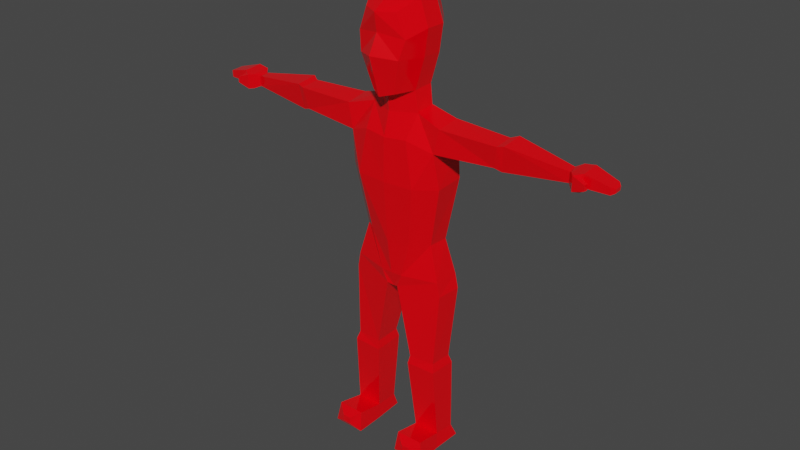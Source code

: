# Source: poly_characterbones.blend  (saved by Blender 3.3.6; exported with 4.5.12 LTS)
import bpy
from mathutils import Matrix  # noqa: F401  (used for matrix-valued properties, if any)

bpy.ops.wm.read_factory_settings(use_empty=True)
scene = bpy.context.scene
scene.name = 'Scene'

# ---- collections
col_collection = bpy.data.collections.new('Collection'); scene.collection.children.link(col_collection)

# ---- materials (node trees are filled in below, after node groups)
mat_material = bpy.data.materials.new('Material')
mat_material.alpha_threshold = 0.0
mat_material.use_transparent_shadow = False
mat_material.line_color = (0.0, 0.0, 0.0, 1.0)

# ---- material node trees
mat_material.use_nodes = True; mat_material.node_tree.nodes.clear()
_N = mat_material.node_tree.nodes; _L = mat_material.node_tree.links
n0 = _N.new('ShaderNodeOutputMaterial'); n0.name = 'Material Output'; n0.location = (300, 300)
n1 = _N.new('ShaderNodeBsdfPrincipled'); n1.name = 'Principled BSDF'; n1.location = (10, 300)
n1.distribution = 'GGX'
n1.subsurface_method = 'BURLEY'
n1.inputs[0].default_value = (1.0, 0.0, 0.004662, 1.0)
n1.inputs[2].default_value = 0.08636
n1.inputs[3].default_value = 1.45
n1.inputs[27].default_value = (0.0, 0.0, 0.0, 1.0)
n1.inputs[28].default_value = 1.0
_L.new(n1.outputs[0], n0.inputs[0])
n0.is_active_output = True

# ---- world
world_world = bpy.data.worlds.new('World'); scene.world = world_world
world_world.use_nodes = True; world_world.node_tree.nodes.clear()
_N = world_world.node_tree.nodes; _L = world_world.node_tree.links
n0 = _N.new('ShaderNodeOutputWorld'); n0.name = 'World Output'; n0.location = (300, 300)
n1 = _N.new('ShaderNodeBackground'); n1.name = 'Background'; n1.location = (10, 300)
n1.inputs[0].default_value = (0.05088, 0.05088, 0.05088, 1.0)
_L.new(n1.outputs[0], n0.inputs[0])
n0.is_active_output = True
world_world.color = (0.05088, 0.05088, 0.05088)
world_world.use_sun_shadow = False
world_world.sun_shadow_jitter_overblur = 0.0

# ---- meshes
me_cube = bpy.data.meshes.new('Cube')
me_cube.from_pydata([(0.5412, 0.632, 3.678), (0.3661, 0.6605, 1.763), (0.4589, -0.8137, 3.499), (0.3079, -0.7566, 1.475), (0.5997, 0.7482, 3.1), (0.4463, 0.7224, 2.392), (0.694, -0.7885, 2.883), (0.5694, -0.8978, 2.392), (0.705, 0.2724, 3.802), (0.705, -0.2873, 3.802), (0.6138, -0.3166, 1.531), (0.658, 0.2109, 1.585), (0.8539, 0.2724, 2.392), (0.8539, -0.2873, 2.392), (0.9539, 0.2724, 3.1), (0.9539, -0.2873, 3.1), (0.6872, -0.3012, 0.9746), (0.7315, 0.1858, 1.07), (-0.0007517, 0.5755, 0.9971), (-0.0007517, -0.5682, 0.9381), (0.6186, -0.6849, 0.3617), (0.6628, 0.6809, 0.4143), (-0.009116, 0.7592, 0.3738), (-0.009116, -0.7493, 0.3147), (1.435, -0.4264, 0.7727), (1.451, 0.2122, 0.8754), (1.279, -0.461, 0.114), (1.375, 0.431, 0.109), (0.5883, -0.4961, -2.563), (0.6325, 0.7518, -2.561), (-0.008157, 0.8817, -2.561), (-0.0007407, -0.6416, -2.567), (1.027, -0.1686, -2.542), (1.072, 0.3741, -2.539), (0.8391, -0.7303, -0.8605), (1.361, -0.3043, -0.869), (0.8833, 0.7147, -0.7648), (-0.01487, 0.9014, -0.8053), (1.405, 0.4549, -0.7733), (-0.0012, -0.7826, -0.8643), (4.866, -0.1887, 0.6145), (4.846, 0.06117, 0.643), (4.852, -0.1743, 0.3333), (4.841, 0.05829, 0.3618), (2.943, -0.3051, 0.1879), (3.047, -0.4039, 0.7722), (2.951, 0.1313, 0.2473), (3.054, 0.1367, 0.8317), (3.127, -0.2709, 0.1305), (3.135, 0.2411, 0.2004), (3.237, 0.2465, 0.8882), (3.229, -0.3693, 0.8182), (4.979, -0.2976, 0.667), (4.984, 0.2217, 0.7011), (4.979, -0.2966, 0.2754), (4.976, 0.2156, 0.3094), (5.286, -0.2952, 0.7197), (5.283, 0.2236, 0.7525), (5.279, -0.2947, 0.3869), (5.276, 0.2175, 0.4197), (5.923, -0.213, 0.5508), (5.921, 0.1487, 0.5695), (5.916, -0.2127, 0.367), (5.913, 0.1444, 0.3856), (5.079, -0.424, 0.6666), (5.078, -0.4229, 0.2749), (5.245, -0.3433, 0.6543), (5.239, -0.3483, 0.2768), (5.408, -0.4675, 0.5464), (5.407, -0.467, 0.3912), (5.425, -0.3553, 0.5416), (5.425, -0.3624, 0.3919), (6.004, -0.1288, 0.5091), (6.003, 0.06515, 0.5191), (6.0, -0.1286, 0.4105), (5.998, 0.06285, 0.4205), (0.3147, -0.4895, -3.535), (0.366, 0.8525, -3.532), (-0.003006, 0.8301, -3.533), (-0.003697, -0.4967, -3.539), (1.295, -0.248, -3.514), (1.312, 0.5006, -3.511), (0.162, -0.4621, -3.909), (0.2134, 0.739, -3.906), (-0.005798, 0.8054, -3.76), (-0.005798, -0.4014, -3.964), (1.375, -0.234, -3.912), (1.426, 0.473, -3.909), (0.6288, -0.3637, -8.58), (0.6624, 0.5281, -8.565), (1.464, -0.3469, -8.584), (1.498, 0.4775, -8.568), (0.5554, -0.3938, -5.934), (1.272, -0.3305, -5.938), (1.301, 0.2986, -5.935), (0.5842, 0.3929, -5.932), (0.5071, -0.4379, -6.166), (0.5406, 0.45, -6.163), (1.339, -0.4031, -6.169), (1.372, 0.3638, -6.166), (0.6695, -0.2687, -8.173), (0.6984, 0.4161, -8.211), (1.388, -0.2535, -8.177), (1.417, 0.3298, -8.214), (1.503, -1.11, -8.579), (0.6154, -1.121, -8.577), (0.669, -1.029, -8.026), (1.423, -1.019, -8.029), (1.176, -1.202, -8.431), (0.9439, -1.207, -8.43), (0.9334, -1.207, -8.231), (1.172, -1.202, -8.232), (-0.5412, 0.632, 3.678), (-0.3661, 0.6605, 1.763), (-0.4589, -0.8137, 3.499), (-0.3079, -0.7566, 1.475), (0.0, 0.703, 1.748), (0.0, -1.066, 3.484), (0.0, -0.9309, 1.401), (0.0, 0.6514, 3.858), (-0.5997, 0.7482, 3.1), (-0.4463, 0.7224, 2.392), (-0.694, -0.7885, 2.883), (-0.5694, -0.8978, 2.392), (0.0, 0.9558, 3.116), (0.0, 0.9253, 2.392), (0.0, -0.989, 2.988), (0.0, -1.26, 2.484), (-0.705, 0.2724, 3.802), (-0.705, -0.2873, 3.802), (-0.6138, -0.3166, 1.531), (-0.658, 0.2109, 1.585), (0.0, 0.4846, 1.448), (0.0, -0.5911, 1.318), (0.0, 0.2724, 3.974), (0.0, -0.2873, 3.974), (-0.8539, 0.2724, 2.392), (-0.8539, -0.2873, 2.392), (-0.9539, 0.2724, 3.1), (-0.9539, -0.2873, 3.1), (-0.6872, -0.3012, 0.9746), (-0.7315, 0.1858, 1.07), (0.0007517, 0.5755, 0.9971), (0.0007517, -0.5682, 0.9381), (-0.6186, -0.6849, 0.3617), (-0.6628, 0.6809, 0.4143), (0.009116, 0.7592, 0.3738), (0.009116, -0.7493, 0.3147), (-1.435, -0.4264, 0.7727), (-1.451, 0.2122, 0.8754), (-1.279, -0.461, 0.114), (-1.375, 0.431, 0.109), (-0.5883, -0.4961, -2.563), (-0.6325, 0.7518, -2.561), (0.008157, 0.8817, -2.561), (0.0007407, -0.6416, -2.567), (-1.027, -0.1686, -2.542), (-1.072, 0.3741, -2.539), (-0.8391, -0.7303, -0.8605), (-1.361, -0.3043, -0.869), (-0.8833, 0.7147, -0.7648), (0.01487, 0.9014, -0.8053), (-1.405, 0.4549, -0.7733), (0.0012, -0.7826, -0.8643), (-4.866, -0.1887, 0.6145), (-4.846, 0.06117, 0.643), (-4.852, -0.1743, 0.3333), (-4.841, 0.05829, 0.3618), (-2.943, -0.3051, 0.1879), (-3.047, -0.4039, 0.7722), (-2.951, 0.1313, 0.2473), (-3.054, 0.1367, 0.8317), (-3.127, -0.2709, 0.1305), (-3.135, 0.2411, 0.2004), (-3.237, 0.2465, 0.8882), (-3.229, -0.3693, 0.8182), (-4.979, -0.2976, 0.667), (-4.984, 0.2217, 0.7011), (-4.979, -0.2966, 0.2754), (-4.976, 0.2156, 0.3094), (-5.286, -0.2952, 0.7197), (-5.283, 0.2236, 0.7525), (-5.279, -0.2947, 0.3869), (-5.276, 0.2175, 0.4197), (-5.923, -0.213, 0.5508), (-5.921, 0.1487, 0.5695), (-5.916, -0.2127, 0.367), (-5.913, 0.1444, 0.3856), (-5.079, -0.424, 0.6666), (-5.078, -0.4229, 0.2749), (-5.245, -0.3433, 0.6543), (-5.239, -0.3483, 0.2768), (-5.408, -0.4675, 0.5464), (-5.407, -0.467, 0.3912), (-5.425, -0.3553, 0.5416), (-5.425, -0.3624, 0.3919), (-6.004, -0.1288, 0.5091), (-6.003, 0.06515, 0.5191), (-6.0, -0.1286, 0.4105), (-5.998, 0.06285, 0.4205), (-0.3147, -0.4895, -3.535), (-0.366, 0.8525, -3.532), (0.003006, 0.8301, -3.533), (0.003697, -0.4967, -3.539), (-1.295, -0.248, -3.514), (-1.312, 0.5006, -3.511), (-0.162, -0.4621, -3.909), (-0.2134, 0.739, -3.906), (0.005798, 0.8054, -3.76), (0.005798, -0.4014, -3.964), (-1.375, -0.234, -3.912), (-1.426, 0.473, -3.909), (-0.6288, -0.3637, -8.58), (-0.6624, 0.5281, -8.565), (-1.464, -0.3469, -8.584), (-1.498, 0.4775, -8.568), (-0.5554, -0.3938, -5.934), (-1.272, -0.3305, -5.938), (-1.301, 0.2986, -5.935), (-0.5842, 0.3929, -5.932), (-0.5071, -0.4379, -6.166), (-0.5406, 0.45, -6.163), (-1.339, -0.4031, -6.169), (-1.372, 0.3638, -6.166), (-0.6695, -0.2687, -8.173), (-0.6984, 0.4161, -8.211), (-1.388, -0.2535, -8.177), (-1.417, 0.3298, -8.214), (-1.503, -1.11, -8.579), (-0.6154, -1.121, -8.577), (-0.669, -1.029, -8.026), (-1.423, -1.019, -8.029), (-1.176, -1.202, -8.431), (-0.9439, -1.207, -8.43), (-0.9334, -1.207, -8.231), (-1.172, -1.202, -8.232)], [], [(133, 10, 3, 118), (15, 9, 2, 6), (124, 119, 0, 4), (6, 2, 117, 126), (9, 135, 117, 2), (3, 7, 127, 118), (7, 6, 126, 127), (116, 125, 5, 1), (125, 124, 4, 5), (10, 13, 7, 3), (13, 15, 6, 7), (5, 4, 14, 12), (12, 14, 15, 13), (1, 5, 12, 11), (11, 12, 13, 10), (0, 119, 134, 8), (8, 134, 135, 9), (4, 0, 8, 14), (14, 8, 9, 15), (116, 1, 11, 132), (10, 133, 19, 16), (18, 17, 21, 22), (132, 11, 17, 18), (133, 132, 18, 19), (11, 10, 16, 17), (37, 36, 29, 30), (35, 34, 28, 32), (16, 19, 23, 20), (19, 18, 22, 23), (51, 48, 42, 40), (17, 16, 24, 25), (16, 20, 26, 24), (21, 17, 25, 27), (33, 32, 80, 81), (32, 28, 76, 80), (38, 35, 32, 33), (34, 39, 31, 28), (36, 38, 33, 29), (39, 37, 30, 31), (23, 22, 37, 39), (21, 27, 38, 36), (20, 23, 39, 34), (27, 26, 35, 38), (26, 20, 34, 35), (22, 21, 36, 37), (43, 41, 53, 55), (48, 49, 43, 42), (49, 50, 41, 43), (50, 51, 40, 41), (25, 24, 45, 47), (27, 25, 47, 46), (26, 27, 46, 44), (24, 26, 44, 45), (47, 45, 51, 50), (46, 47, 50, 49), (44, 46, 49, 48), (45, 44, 48, 51), (55, 53, 57, 59), (41, 40, 52, 53), (40, 42, 54, 52), (42, 43, 55, 54), (56, 58, 62, 60), (53, 52, 56, 57), (54, 58, 67, 65), (54, 55, 59, 58), (63, 61, 73, 75), (58, 59, 63, 62), (59, 57, 61, 63), (57, 56, 60, 61), (66, 64, 68, 70), (58, 56, 66, 67), (52, 54, 65, 64), (56, 52, 64, 66), (68, 69, 71, 70), (64, 65, 69, 68), (65, 67, 71, 69), (67, 66, 70, 71), (73, 72, 74, 75), (61, 60, 72, 73), (60, 62, 74, 72), (62, 63, 75, 74), (76, 79, 85, 82), (77, 81, 87, 83), (30, 29, 77, 78), (29, 33, 81, 77), (28, 31, 79, 76), (31, 30, 78, 79), (84, 83, 82, 85), (100, 88, 105, 106), (79, 78, 84, 85), (80, 76, 82, 86), (81, 80, 86, 87), (78, 77, 83, 84), (88, 89, 91, 90), (103, 102, 90, 91), (100, 101, 89, 88), (101, 103, 91, 89), (83, 87, 94, 95), (82, 83, 95, 92), (87, 86, 93, 94), (86, 82, 92, 93), (95, 94, 99, 97), (92, 95, 97, 96), (94, 93, 98, 99), (93, 92, 96, 98), (97, 99, 103, 101), (96, 97, 101, 100), (99, 98, 102, 103), (98, 96, 100, 102), (107, 106, 110, 111), (90, 102, 107, 104), (102, 100, 106, 107), (88, 90, 104, 105), (111, 110, 109, 108), (106, 105, 109, 110), (104, 107, 111, 108), (105, 104, 108, 109), (133, 118, 115, 130), (139, 122, 114, 129), (124, 120, 112, 119), (122, 126, 117, 114), (129, 114, 117, 135), (115, 118, 127, 123), (123, 127, 126, 122), (116, 113, 121, 125), (125, 121, 120, 124), (130, 115, 123, 137), (137, 123, 122, 139), (121, 136, 138, 120), (136, 137, 139, 138), (113, 131, 136, 121), (131, 130, 137, 136), (112, 128, 134, 119), (128, 129, 135, 134), (120, 138, 128, 112), (138, 139, 129, 128), (116, 132, 131, 113), (130, 140, 143, 133), (142, 146, 145, 141), (132, 142, 141, 131), (133, 143, 142, 132), (131, 141, 140, 130), (161, 154, 153, 160), (159, 156, 152, 158), (140, 144, 147, 143), (143, 147, 146, 142), (175, 164, 166, 172), (141, 149, 148, 140), (140, 148, 150, 144), (145, 151, 149, 141), (157, 205, 204, 156), (156, 204, 200, 152), (162, 157, 156, 159), (158, 152, 155, 163), (160, 153, 157, 162), (163, 155, 154, 161), (147, 163, 161, 146), (145, 160, 162, 151), (144, 158, 163, 147), (151, 162, 159, 150), (150, 159, 158, 144), (146, 161, 160, 145), (167, 179, 177, 165), (172, 166, 167, 173), (173, 167, 165, 174), (174, 165, 164, 175), (149, 171, 169, 148), (151, 170, 171, 149), (150, 168, 170, 151), (148, 169, 168, 150), (171, 174, 175, 169), (170, 173, 174, 171), (168, 172, 173, 170), (169, 175, 172, 168), (179, 183, 181, 177), (165, 177, 176, 164), (164, 176, 178, 166), (166, 178, 179, 167), (180, 184, 186, 182), (177, 181, 180, 176), (178, 189, 191, 182), (178, 182, 183, 179), (187, 199, 197, 185), (182, 186, 187, 183), (183, 187, 185, 181), (181, 185, 184, 180), (190, 194, 192, 188), (182, 191, 190, 180), (176, 188, 189, 178), (180, 190, 188, 176), (192, 194, 195, 193), (188, 192, 193, 189), (189, 193, 195, 191), (191, 195, 194, 190), (197, 199, 198, 196), (185, 197, 196, 184), (184, 196, 198, 186), (186, 198, 199, 187), (200, 206, 209, 203), (201, 207, 211, 205), (154, 202, 201, 153), (153, 201, 205, 157), (152, 200, 203, 155), (155, 203, 202, 154), (208, 209, 206, 207), (224, 230, 229, 212), (203, 209, 208, 202), (204, 210, 206, 200), (205, 211, 210, 204), (202, 208, 207, 201), (212, 214, 215, 213), (227, 215, 214, 226), (224, 212, 213, 225), (225, 213, 215, 227), (207, 219, 218, 211), (206, 216, 219, 207), (211, 218, 217, 210), (210, 217, 216, 206), (219, 221, 223, 218), (216, 220, 221, 219), (218, 223, 222, 217), (217, 222, 220, 216), (221, 225, 227, 223), (220, 224, 225, 221), (223, 227, 226, 222), (222, 226, 224, 220), (231, 235, 234, 230), (214, 228, 231, 226), (226, 231, 230, 224), (212, 229, 228, 214), (235, 232, 233, 234), (230, 234, 233, 229), (228, 232, 235, 231), (229, 233, 232, 228)])
_uv = me_cube.uv_layers.new(name='UVMap')
_uv.uv.foreach_set('vector', [0.25, 0.6667, 0.375, 0.6667, 0.375, 0.75, 0.25, 0.75, 0.5407, 0.6667, 0.625, 0.6667, 0.625, 0.75, 0.5407, 0.75, 0.5407, 0.375, 0.625, 0.375, 0.625, 0.5, 0.5407, 0.5, 0.5407, 0.75, 0.625, 0.75, 0.625, 0.875, 0.5407, 0.875, 0.625, 0.6667, 0.75, 0.6667, 0.75, 0.75, 0.625, 0.75, 0.375, 0.75, 0.4574, 0.75, 0.4574, 0.875, 0.375, 0.875, 0.4574, 0.75, 0.5407, 0.75, 0.5407, 0.875, 0.4574, 0.875, 0.375, 0.375, 0.4574, 0.375, 0.4574, 0.5, 0.375, 0.5, 0.4574, 0.375, 0.5407, 0.375, 0.5407, 0.5, 0.4574, 0.5, 0.375, 0.6667, 0.4574, 0.6667, 0.4574, 0.75, 0.375, 0.75, 0.4574, 0.6667, 0.5407, 0.6667, 0.5407, 0.75, 0.4574, 0.75, 0.4574, 0.5, 0.5407, 0.5, 0.5407, 0.5833, 0.4574, 0.5833, 0.4574, 0.5833, 0.5407, 0.5833, 0.5407, 0.6667, 0.4574, 0.6667, 0.375, 0.5, 0.4574, 0.5, 0.4574, 0.5833, 0.375, 0.5833, 0.375, 0.5833, 0.4574, 0.5833, 0.4574, 0.6667, 0.375, 0.6667, 0.625, 0.5, 0.75, 0.5, 0.75, 0.5833, 0.625, 0.5833, 0.625, 0.5833, 0.75, 0.5833, 0.75, 0.6667, 0.625, 0.6667, 0.5407, 0.5, 0.625, 0.5, 0.625, 0.5833, 0.5407, 0.5833, 0.5407, 0.5833, 0.625, 0.5833, 0.625, 0.6667, 0.5407, 0.6667, 0.25, 0.5, 0.375, 0.5, 0.375, 0.5833, 0.25, 0.5833, 0.375, 0.6667, 0.25, 0.6667, 0.25, 0.6667, 0.375, 0.6667, 0.25, 0.5833, 0.375, 0.5833, 0.375, 0.5833, 0.25, 0.5833, 0.25, 0.5833, 0.375, 0.5833, 0.375, 0.5833, 0.25, 0.5833, 0.0, 0.0, 0.0, 0.0, 0.0, 0.0, 0.0, 0.0, 0.375, 0.5833, 0.375, 0.6667, 0.375, 0.6667, 0.375, 0.5833, 0.25, 0.5833, 0.375, 0.5833, 0.375, 0.5833, 0.25, 0.5833, 0.375, 0.6667, 0.375, 0.6667, 0.375, 0.6667, 0.375, 0.6667, 0.375, 0.6667, 0.25, 0.6667, 0.25, 0.6667, 0.375, 0.6667, 0.0, 0.0, 0.0, 0.0, 0.0, 0.0, 0.0, 0.0, 0.375, 0.6667, 0.375, 0.6667, 0.375, 0.6667, 0.375, 0.6667, 0.375, 0.5833, 0.375, 0.6667, 0.375, 0.6667, 0.375, 0.5833, 0.375, 0.6667, 0.375, 0.6667, 0.375, 0.6667, 0.375, 0.6667, 0.375, 0.5833, 0.375, 0.5833, 0.375, 0.5833, 0.375, 0.5833, 0.375, 0.5833, 0.375, 0.6667, 0.375, 0.6667, 0.375, 0.5833, 0.375, 0.6667, 0.375, 0.6667, 0.375, 0.6667, 0.375, 0.6667, 0.375, 0.5833, 0.375, 0.6667, 0.375, 0.6667, 0.375, 0.5833, 0.375, 0.6667, 0.25, 0.6667, 0.25, 0.6667, 0.375, 0.6667, 0.375, 0.5833, 0.375, 0.5833, 0.375, 0.5833, 0.375, 0.5833, 0.0, 0.0, 0.0, 0.0, 0.0, 0.0, 0.0, 0.0, 0.0, 0.0, 0.0, 0.0, 0.0, 0.0, 0.0, 0.0, 0.375, 0.5833, 0.375, 0.5833, 0.375, 0.5833, 0.375, 0.5833, 0.375, 0.6667, 0.25, 0.6667, 0.25, 0.6667, 0.375, 0.6667, 0.375, 0.5833, 0.375, 0.6667, 0.375, 0.6667, 0.375, 0.5833, 0.375, 0.6667, 0.375, 0.6667, 0.375, 0.6667, 0.375, 0.6667, 0.25, 0.5833, 0.375, 0.5833, 0.375, 0.5833, 0.25, 0.5833, 0.375, 0.5833, 0.375, 0.5833, 0.375, 0.5833, 0.375, 0.5833, 0.375, 0.6667, 0.375, 0.5833, 0.375, 0.5833, 0.375, 0.6667, 0.375, 0.5833, 0.375, 0.5833, 0.375, 0.5833, 0.375, 0.5833, 0.375, 0.5833, 0.375, 0.6667, 0.375, 0.6667, 0.375, 0.5833, 0.375, 0.5833, 0.375, 0.6667, 0.375, 0.6667, 0.375, 0.5833, 0.375, 0.5833, 0.375, 0.5833, 0.375, 0.5833, 0.375, 0.5833, 0.375, 0.6667, 0.375, 0.5833, 0.375, 0.5833, 0.375, 0.6667, 0.375, 0.6667, 0.375, 0.6667, 0.375, 0.6667, 0.375, 0.6667, 0.375, 0.5833, 0.375, 0.6667, 0.375, 0.6667, 0.375, 0.5833, 0.375, 0.5833, 0.375, 0.5833, 0.375, 0.5833, 0.375, 0.5833, 0.375, 0.6667, 0.375, 0.5833, 0.375, 0.5833, 0.375, 0.6667, 0.375, 0.6667, 0.375, 0.6667, 0.375, 0.6667, 0.375, 0.6667, 0.375, 0.5833, 0.375, 0.5833, 0.375, 0.5833, 0.375, 0.5833, 0.375, 0.5833, 0.375, 0.6667, 0.375, 0.6667, 0.375, 0.5833, 0.375, 0.6667, 0.375, 0.6667, 0.375, 0.6667, 0.375, 0.6667, 0.375, 0.6667, 0.375, 0.5833, 0.375, 0.5833, 0.375, 0.6667, 0.375, 0.6667, 0.375, 0.6667, 0.375, 0.6667, 0.375, 0.6667, 0.375, 0.5833, 0.375, 0.6667, 0.375, 0.6667, 0.375, 0.5833, 0.375, 0.6667, 0.375, 0.6667, 0.375, 0.6667, 0.375, 0.6667, 0.375, 0.6667, 0.375, 0.5833, 0.375, 0.5833, 0.375, 0.6667, 0.375, 0.5833, 0.375, 0.5833, 0.375, 0.5833, 0.375, 0.5833, 0.375, 0.6667, 0.375, 0.5833, 0.375, 0.5833, 0.375, 0.6667, 0.375, 0.5833, 0.375, 0.5833, 0.375, 0.5833, 0.375, 0.5833, 0.375, 0.5833, 0.375, 0.6667, 0.375, 0.6667, 0.375, 0.5833, 0.375, 0.6667, 0.375, 0.6667, 0.375, 0.6667, 0.375, 0.6667, 0.375, 0.6667, 0.375, 0.6667, 0.375, 0.6667, 0.375, 0.6667, 0.375, 0.6667, 0.375, 0.6667, 0.375, 0.6667, 0.375, 0.6667, 0.375, 0.6667, 0.375, 0.6667, 0.375, 0.6667, 0.375, 0.6667, 0.375, 0.6667, 0.375, 0.6667, 0.375, 0.6667, 0.375, 0.6667, 0.375, 0.6667, 0.375, 0.6667, 0.375, 0.6667, 0.375, 0.6667, 0.375, 0.6667, 0.375, 0.6667, 0.375, 0.6667, 0.375, 0.6667, 0.375, 0.6667, 0.375, 0.6667, 0.375, 0.6667, 0.375, 0.6667, 0.375, 0.5833, 0.375, 0.6667, 0.375, 0.6667, 0.375, 0.5833, 0.375, 0.5833, 0.375, 0.6667, 0.375, 0.6667, 0.375, 0.5833, 0.375, 0.6667, 0.375, 0.6667, 0.375, 0.6667, 0.375, 0.6667, 0.375, 0.6667, 0.375, 0.5833, 0.375, 0.5833, 0.375, 0.6667, 0.375, 0.6667, 0.25, 0.6667, 0.25, 0.6667, 0.375, 0.6667, 0.375, 0.5833, 0.375, 0.5833, 0.375, 0.5833, 0.375, 0.5833, 0.25, 0.5833, 0.375, 0.5833, 0.375, 0.5833, 0.25, 0.5833, 0.375, 0.5833, 0.375, 0.5833, 0.375, 0.5833, 0.375, 0.5833, 0.375, 0.6667, 0.25, 0.6667, 0.25, 0.6667, 0.375, 0.6667, 0.0, 0.0, 0.0, 0.0, 0.0, 0.0, 0.0, 0.0, 0.25, 0.5833, 0.375, 0.5833, 0.375, 0.6667, 0.25, 0.6667, 0.375, 0.6667, 0.375, 0.6667, 0.375, 0.6667, 0.375, 0.6667, 0.0, 0.0, 0.0, 0.0, 0.0, 0.0, 0.0, 0.0, 0.375, 0.6667, 0.375, 0.6667, 0.375, 0.6667, 0.375, 0.6667, 0.375, 0.5833, 0.375, 0.6667, 0.375, 0.6667, 0.375, 0.5833, 0.25, 0.5833, 0.375, 0.5833, 0.375, 0.5833, 0.25, 0.5833, 0.375, 0.6667, 0.375, 0.5833, 0.375, 0.5833, 0.375, 0.6667, 0.375, 0.5833, 0.375, 0.6667, 0.375, 0.6667, 0.375, 0.5833, 0.375, 0.6667, 0.375, 0.5833, 0.375, 0.5833, 0.375, 0.6667, 0.375, 0.5833, 0.375, 0.5833, 0.375, 0.5833, 0.375, 0.5833, 0.375, 0.5833, 0.375, 0.5833, 0.375, 0.5833, 0.375, 0.5833, 0.375, 0.6667, 0.375, 0.5833, 0.375, 0.5833, 0.375, 0.6667, 0.375, 0.5833, 0.375, 0.6667, 0.375, 0.6667, 0.375, 0.5833, 0.375, 0.6667, 0.375, 0.6667, 0.375, 0.6667, 0.375, 0.6667, 0.375, 0.5833, 0.375, 0.5833, 0.375, 0.5833, 0.375, 0.5833, 0.375, 0.6667, 0.375, 0.5833, 0.375, 0.5833, 0.375, 0.6667, 0.375, 0.5833, 0.375, 0.6667, 0.375, 0.6667, 0.375, 0.5833, 0.375, 0.6667, 0.375, 0.6667, 0.375, 0.6667, 0.375, 0.6667, 0.375, 0.5833, 0.375, 0.5833, 0.375, 0.5833, 0.375, 0.5833, 0.375, 0.6667, 0.375, 0.5833, 0.375, 0.5833, 0.375, 0.6667, 0.375, 0.5833, 0.375, 0.6667, 0.375, 0.6667, 0.375, 0.5833, 0.375, 0.6667, 0.375, 0.6667, 0.375, 0.6667, 0.375, 0.6667, 0.375, 0.6667, 0.375, 0.6667, 0.375, 0.6667, 0.375, 0.6667, 0.375, 0.6667, 0.375, 0.6667, 0.375, 0.6667, 0.375, 0.6667, 0.375, 0.6667, 0.375, 0.6667, 0.375, 0.6667, 0.375, 0.6667, 0.375, 0.6667, 0.375, 0.6667, 0.375, 0.6667, 0.375, 0.6667, 0.375, 0.6667, 0.375, 0.6667, 0.375, 0.6667, 0.375, 0.6667, 0.375, 0.6667, 0.375, 0.6667, 0.375, 0.6667, 0.375, 0.6667, 0.375, 0.6667, 0.375, 0.6667, 0.375, 0.6667, 0.375, 0.6667, 0.375, 0.6667, 0.375, 0.6667, 0.375, 0.6667, 0.375, 0.6667, 0.25, 0.6667, 0.25, 0.75, 0.375, 0.75, 0.375, 0.6667, 0.5407, 0.6667, 0.5407, 0.75, 0.625, 0.75, 0.625, 0.6667, 0.5407, 0.375, 0.5407, 0.5, 0.625, 0.5, 0.625, 0.375, 0.5407, 0.75, 0.5407, 0.875, 0.625, 0.875, 0.625, 0.75, 0.625, 0.6667, 0.625, 0.75, 0.75, 0.75, 0.75, 0.6667, 0.375, 0.75, 0.375, 0.875, 0.4574, 0.875, 0.4574, 0.75, 0.4574, 0.75, 0.4574, 0.875, 0.5407, 0.875, 0.5407, 0.75, 0.375, 0.375, 0.375, 0.5, 0.4574, 0.5, 0.4574, 0.375, 0.4574, 0.375, 0.4574, 0.5, 0.5407, 0.5, 0.5407, 0.375, 0.375, 0.6667, 0.375, 0.75, 0.4574, 0.75, 0.4574, 0.6667, 0.4574, 0.6667, 0.4574, 0.75, 0.5407, 0.75, 0.5407, 0.6667, 0.4574, 0.5, 0.4574, 0.5833, 0.5407, 0.5833, 0.5407, 0.5, 0.4574, 0.5833, 0.4574, 0.6667, 0.5407, 0.6667, 0.5407, 0.5833, 0.375, 0.5, 0.375, 0.5833, 0.4574, 0.5833, 0.4574, 0.5, 0.375, 0.5833, 0.375, 0.6667, 0.4574, 0.6667, 0.4574, 0.5833, 0.625, 0.5, 0.625, 0.5833, 0.75, 0.5833, 0.75, 0.5, 0.625, 0.5833, 0.625, 0.6667, 0.75, 0.6667, 0.75, 0.5833, 0.5407, 0.5, 0.5407, 0.5833, 0.625, 0.5833, 0.625, 0.5, 0.5407, 0.5833, 0.5407, 0.6667, 0.625, 0.6667, 0.625, 0.5833, 0.25, 0.5, 0.25, 0.5833, 0.375, 0.5833, 0.375, 0.5, 0.375, 0.6667, 0.375, 0.6667, 0.25, 0.6667, 0.25, 0.6667, 0.25, 0.5833, 0.25, 0.5833, 0.375, 0.5833, 0.375, 0.5833, 0.25, 0.5833, 0.25, 0.5833, 0.375, 0.5833, 0.375, 0.5833, 0.0, 0.0, 0.0, 0.0, 0.0, 0.0, 0.0, 0.0, 0.375, 0.5833, 0.375, 0.5833, 0.375, 0.6667, 0.375, 0.6667, 0.25, 0.5833, 0.25, 0.5833, 0.375, 0.5833, 0.375, 0.5833, 0.375, 0.6667, 0.375, 0.6667, 0.375, 0.6667, 0.375, 0.6667, 0.375, 0.6667, 0.375, 0.6667, 0.25, 0.6667, 0.25, 0.6667, 0.0, 0.0, 0.0, 0.0, 0.0, 0.0, 0.0, 0.0, 0.375, 0.6667, 0.375, 0.6667, 0.375, 0.6667, 0.375, 0.6667, 0.375, 0.5833, 0.375, 0.5833, 0.375, 0.6667, 0.375, 0.6667, 0.375, 0.6667, 0.375, 0.6667, 0.375, 0.6667, 0.375, 0.6667, 0.375, 0.5833, 0.375, 0.5833, 0.375, 0.5833, 0.375, 0.5833, 0.375, 0.5833, 0.375, 0.5833, 0.375, 0.6667, 0.375, 0.6667, 0.375, 0.6667, 0.375, 0.6667, 0.375, 0.6667, 0.375, 0.6667, 0.375, 0.5833, 0.375, 0.5833, 0.375, 0.6667, 0.375, 0.6667, 0.375, 0.6667, 0.375, 0.6667, 0.25, 0.6667, 0.25, 0.6667, 0.375, 0.5833, 0.375, 0.5833, 0.375, 0.5833, 0.375, 0.5833, 0.0, 0.0, 0.0, 0.0, 0.0, 0.0, 0.0, 0.0, 0.0, 0.0, 0.0, 0.0, 0.0, 0.0, 0.0, 0.0, 0.375, 0.5833, 0.375, 0.5833, 0.375, 0.5833, 0.375, 0.5833, 0.375, 0.6667, 0.375, 0.6667, 0.25, 0.6667, 0.25, 0.6667, 0.375, 0.5833, 0.375, 0.5833, 0.375, 0.6667, 0.375, 0.6667, 0.375, 0.6667, 0.375, 0.6667, 0.375, 0.6667, 0.375, 0.6667, 0.25, 0.5833, 0.25, 0.5833, 0.375, 0.5833, 0.375, 0.5833, 0.375, 0.5833, 0.375, 0.5833, 0.375, 0.5833, 0.375, 0.5833, 0.375, 0.6667, 0.375, 0.6667, 0.375, 0.5833, 0.375, 0.5833, 0.375, 0.5833, 0.375, 0.5833, 0.375, 0.5833, 0.375, 0.5833, 0.375, 0.5833, 0.375, 0.5833, 0.375, 0.6667, 0.375, 0.6667, 0.375, 0.5833, 0.375, 0.5833, 0.375, 0.6667, 0.375, 0.6667, 0.375, 0.5833, 0.375, 0.5833, 0.375, 0.5833, 0.375, 0.5833, 0.375, 0.6667, 0.375, 0.6667, 0.375, 0.5833, 0.375, 0.5833, 0.375, 0.6667, 0.375, 0.6667, 0.375, 0.6667, 0.375, 0.6667, 0.375, 0.5833, 0.375, 0.5833, 0.375, 0.6667, 0.375, 0.6667, 0.375, 0.5833, 0.375, 0.5833, 0.375, 0.5833, 0.375, 0.5833, 0.375, 0.6667, 0.375, 0.6667, 0.375, 0.5833, 0.375, 0.5833, 0.375, 0.6667, 0.375, 0.6667, 0.375, 0.6667, 0.375, 0.6667, 0.375, 0.5833, 0.375, 0.5833, 0.375, 0.5833, 0.375, 0.5833, 0.375, 0.5833, 0.375, 0.5833, 0.375, 0.6667, 0.375, 0.6667, 0.375, 0.6667, 0.375, 0.6667, 0.375, 0.6667, 0.375, 0.6667, 0.375, 0.6667, 0.375, 0.6667, 0.375, 0.5833, 0.375, 0.5833, 0.375, 0.6667, 0.375, 0.6667, 0.375, 0.6667, 0.375, 0.6667, 0.375, 0.5833, 0.375, 0.5833, 0.375, 0.6667, 0.375, 0.6667, 0.375, 0.6667, 0.375, 0.6667, 0.375, 0.6667, 0.375, 0.6667, 0.375, 0.6667, 0.375, 0.6667, 0.375, 0.5833, 0.375, 0.5833, 0.375, 0.5833, 0.375, 0.5833, 0.375, 0.5833, 0.375, 0.5833, 0.375, 0.6667, 0.375, 0.6667, 0.375, 0.5833, 0.375, 0.5833, 0.375, 0.5833, 0.375, 0.5833, 0.375, 0.5833, 0.375, 0.5833, 0.375, 0.5833, 0.375, 0.5833, 0.375, 0.6667, 0.375, 0.6667, 0.375, 0.6667, 0.375, 0.6667, 0.375, 0.6667, 0.375, 0.6667, 0.375, 0.6667, 0.375, 0.6667, 0.375, 0.6667, 0.375, 0.6667, 0.375, 0.6667, 0.375, 0.6667, 0.375, 0.6667, 0.375, 0.6667, 0.375, 0.6667, 0.375, 0.6667, 0.375, 0.6667, 0.375, 0.6667, 0.375, 0.6667, 0.375, 0.6667, 0.375, 0.6667, 0.375, 0.6667, 0.375, 0.6667, 0.375, 0.6667, 0.375, 0.6667, 0.375, 0.6667, 0.375, 0.6667, 0.375, 0.6667, 0.375, 0.6667, 0.375, 0.6667, 0.375, 0.6667, 0.375, 0.6667, 0.375, 0.6667, 0.375, 0.6667, 0.375, 0.5833, 0.375, 0.5833, 0.375, 0.6667, 0.375, 0.6667, 0.375, 0.5833, 0.375, 0.5833, 0.375, 0.6667, 0.375, 0.6667, 0.375, 0.6667, 0.375, 0.6667, 0.375, 0.6667, 0.375, 0.6667, 0.375, 0.6667, 0.375, 0.6667, 0.375, 0.5833, 0.375, 0.5833, 0.375, 0.6667, 0.375, 0.6667, 0.25, 0.6667, 0.25, 0.6667, 0.375, 0.5833, 0.375, 0.5833, 0.375, 0.5833, 0.375, 0.5833, 0.25, 0.5833, 0.25, 0.5833, 0.375, 0.5833, 0.375, 0.5833, 0.375, 0.5833, 0.375, 0.5833, 0.375, 0.5833, 0.375, 0.5833, 0.375, 0.6667, 0.375, 0.6667, 0.25, 0.6667, 0.25, 0.6667, 0.0, 0.0, 0.0, 0.0, 0.0, 0.0, 0.0, 0.0, 0.25, 0.5833, 0.25, 0.6667, 0.375, 0.6667, 0.375, 0.5833, 0.375, 0.6667, 0.375, 0.6667, 0.375, 0.6667, 0.375, 0.6667, 0.0, 0.0, 0.0, 0.0, 0.0, 0.0, 0.0, 0.0, 0.375, 0.6667, 0.375, 0.6667, 0.375, 0.6667, 0.375, 0.6667, 0.375, 0.5833, 0.375, 0.5833, 0.375, 0.6667, 0.375, 0.6667, 0.25, 0.5833, 0.25, 0.5833, 0.375, 0.5833, 0.375, 0.5833, 0.375, 0.6667, 0.375, 0.6667, 0.375, 0.5833, 0.375, 0.5833, 0.375, 0.5833, 0.375, 0.5833, 0.375, 0.6667, 0.375, 0.6667, 0.375, 0.6667, 0.375, 0.6667, 0.375, 0.5833, 0.375, 0.5833, 0.375, 0.5833, 0.375, 0.5833, 0.375, 0.5833, 0.375, 0.5833, 0.375, 0.5833, 0.375, 0.5833, 0.375, 0.5833, 0.375, 0.5833, 0.375, 0.6667, 0.375, 0.6667, 0.375, 0.5833, 0.375, 0.5833, 0.375, 0.5833, 0.375, 0.5833, 0.375, 0.6667, 0.375, 0.6667, 0.375, 0.6667, 0.375, 0.6667, 0.375, 0.6667, 0.375, 0.6667, 0.375, 0.5833, 0.375, 0.5833, 0.375, 0.5833, 0.375, 0.5833, 0.375, 0.6667, 0.375, 0.6667, 0.375, 0.5833, 0.375, 0.5833, 0.375, 0.5833, 0.375, 0.5833, 0.375, 0.6667, 0.375, 0.6667, 0.375, 0.6667, 0.375, 0.6667, 0.375, 0.6667, 0.375, 0.6667, 0.375, 0.5833, 0.375, 0.5833, 0.375, 0.5833, 0.375, 0.5833, 0.375, 0.6667, 0.375, 0.6667, 0.375, 0.5833, 0.375, 0.5833, 0.375, 0.5833, 0.375, 0.5833, 0.375, 0.6667, 0.375, 0.6667, 0.375, 0.6667, 0.375, 0.6667, 0.375, 0.6667, 0.375, 0.6667, 0.375, 0.6667, 0.375, 0.6667, 0.375, 0.6667, 0.375, 0.6667, 0.375, 0.6667, 0.375, 0.6667, 0.375, 0.6667, 0.375, 0.6667, 0.375, 0.6667, 0.375, 0.6667, 0.375, 0.6667, 0.375, 0.6667, 0.375, 0.6667, 0.375, 0.6667, 0.375, 0.6667, 0.375, 0.6667, 0.375, 0.6667, 0.375, 0.6667, 0.375, 0.6667, 0.375, 0.6667, 0.375, 0.6667, 0.375, 0.6667, 0.375, 0.6667, 0.375, 0.6667, 0.375, 0.6667, 0.375, 0.6667, 0.375, 0.6667, 0.375, 0.6667, 0.375, 0.6667, 0.375, 0.6667, 0.375, 0.6667, 0.375, 0.6667])
me_cube.materials.append(mat_material)
me_cube.use_remesh_preserve_volume = False
me_cube.use_remesh_preserve_attributes = False
me_cube.use_mirror_vertex_groups = False
me_cube.update()
arm_armature = bpy.data.armatures.new('Armature')  # bones are not reproduced

# ---- objects
ob_cube = bpy.data.objects.new('Cube', me_cube)
ob_armature = bpy.data.objects.new('Armature', arm_armature)

# ---- transforms, parenting, visibility, modifiers, constraints
ob_cube.parent = ob_armature
ob_cube.matrix_parent_inverse = Matrix(((1.0, -0.0, 0.0, -0.0), (-0.0, 1.0, -0.0, 0.0), (0.0, -0.0, 1.0, 2.528), (-0.0, 0.0, -0.0, 1.0)))
ob_cube.location = (0.0, 0.0, 0.0)
ob_cube.lock_rotations_4d = False
ob_cube.empty_display_type = 'ARROWS'
ob_cube.lineart.crease_threshold = 0.0
_vg = ob_cube.vertex_groups.new(name='Bone')
_vg = ob_cube.vertex_groups.new(name='Bone.001')
_vg = ob_cube.vertex_groups.new(name='Bone.002')
for _i, _w in zip([3, 18, 19, 23, 113, 115, 118, 130, 131, 132, 133, 140, 141, 142, 143, 144, 145, 146, 147, 148, 149, 150, 151, 152, 153, 154, 155, 156, 157, 158, 159, 160, 161, 162, 163, 168, 169, 203], [0.02451, 0.03378, 0.06771, 0.01524, 0.03961, 0.06529, 0.05033, 0.1463, 0.1456, 0.06406, 0.1149, 0.8327, 0.8098, 0.3852, 0.3937, 0.8678, 0.8743, 0.5774, 0.5805, 0.9516, 0.9583, 0.936, 0.9216, 0.0535, 0.05855, 0.1166, 0.1175, 0.05441, 0.05678, 0.5448, 0.5802, 0.559, 0.465, 0.6075, 0.4696, 0.006128, 0.001286, 0.0134]): _vg.add([_i], _w, 'REPLACE')
_vg = ob_cube.vertex_groups.new(name='Bone.008')
_vg = ob_cube.vertex_groups.new(name='Bone.009')
for _i, _w in zip([148, 149, 151, 168, 169, 170, 171, 172, 173, 174, 175], [0.02007, 0.006059, 0.01465, 0.9682, 0.9668, 0.9827, 0.977, 0.9776, 0.9836, 0.968, 0.9649]): _vg.add([_i], _w, 'REPLACE')
_vg = ob_cube.vertex_groups.new(name='Bone.010')
for _i, _w in zip([164, 165, 166, 167, 174, 175, 176, 177, 178, 179, 180, 181, 182, 183, 184, 185, 186, 187, 188, 189, 190, 191, 192, 193, 194, 195, 196, 197, 198, 199], [0.9919, 0.9926, 0.9916, 0.9952, 0.005329, 0.006612, 0.9966, 0.9979, 0.9966, 0.9987, 0.9994, 0.9996, 0.9993, 0.9998, 1.0, 1.0, 0.9999, 1.0, 0.9983, 0.9982, 0.9992, 0.9988, 0.9989, 0.9988, 0.999, 0.9989, 1.0, 1.0, 1.0, 1.0]): _vg.add([_i], _w, 'REPLACE')
_vg = ob_cube.vertex_groups.new(name='Bone.003')
for _i, _w in zip([1, 3, 10, 11, 16, 17, 18, 19, 20, 21, 22, 23, 24, 25, 26, 27, 28, 29, 30, 31, 32, 33, 34, 35, 36, 37, 38, 39, 79, 115, 118, 132, 133, 142, 143, 147], [0.03484, 0.06153, 0.1381, 0.1364, 0.7536, 0.7229, 0.3574, 0.3659, 0.8324, 0.8289, 0.5421, 0.5496, 0.1251, 0.09791, 0.8215, 0.8131, 0.04658, 0.05298, 0.1071, 0.108, 0.04651, 0.05047, 0.4956, 0.5202, 0.51, 0.4292, 0.5436, 0.4341, 0.008661, 0.01896, 0.04409, 0.05932, 0.1069, 0.02767, 0.063, 0.01062]): _vg.add([_i], _w, 'REPLACE')
_vg = ob_cube.vertex_groups.new(name='Bone.004')
for _i, _w in zip([16, 17, 18, 19, 20, 21, 22, 23, 24, 25, 26, 27, 34, 35, 36, 37, 38, 39, 44, 45, 46, 47, 48, 49, 50, 51], [0.08735, 0.09561, 0.01223, 0.01234, 0.02844, 0.05056, 0.02995, 0.01965, 0.8577, 0.8863, 0.1334, 0.1389, 0.05795, 0.07173, 0.05902, 0.03395, 0.07887, 0.03259, 0.9041, 0.8023, 0.9465, 0.8575, 0.536, 0.5236, 0.2414, 0.2583]): _vg.add([_i], _w, 'REPLACE')
_vg = ob_cube.vertex_groups.new(name='Bone.005')
for _i, _w in zip([40, 41, 42, 43, 44, 45, 46, 47, 48, 49, 50, 51, 53, 54, 55], [0.01525, 0.09176, 0.1192, 0.9113, 0.07967, 0.1867, 0.03289, 0.141, 0.4555, 0.4749, 0.7344, 0.714, 0.0288, 0.04615, 0.2019]): _vg.add([_i], _w, 'REPLACE')
_vg = ob_cube.vertex_groups.new(name='Bone.006')
for _i, _w in zip([40, 41, 42, 43, 51, 52, 53, 54, 55, 56, 57, 58, 59, 60, 61, 62, 63, 64, 65, 66, 67, 68, 69, 70, 71, 72, 73, 74, 75], [0.9649, 0.9062, 0.8776, 0.08703, 0.003517, 0.9813, 0.96, 0.9507, 0.7977, 0.9952, 0.996, 0.9899, 0.9815, 0.9995, 0.9995, 0.9992, 0.9991, 0.988, 0.975, 0.9927, 0.983, 0.9883, 0.986, 0.9888, 0.987, 0.9996, 0.9996, 0.9995, 0.9995]): _vg.add([_i], _w, 'REPLACE')
_vg = ob_cube.vertex_groups.new(name='Bone.011')
_vg = ob_cube.vertex_groups.new(name='Bone.012')
for _i, _w in zip([0, 1, 2, 3, 4, 5, 6, 7, 8, 9, 10, 11, 12, 13, 14, 15, 16, 17, 18, 19, 20, 21, 22, 23, 30, 31, 34, 35, 36, 37, 38, 39, 112, 113, 114, 115, 116, 117, 118, 119, 120, 121, 122, 123, 124, 125, 126, 127, 128, 129, 130, 131, 132, 133, 134, 135, 136, 137, 138, 139, 140, 141, 142, 143, 144, 145, 146, 147, 154, 155, 158, 159, 160, 161, 162, 163], [0.9974, 0.9375, 0.9955, 0.8857, 0.9947, 0.9824, 0.9885, 0.9728, 0.9975, 0.9972, 0.8289, 0.8336, 0.9732, 0.9702, 0.9928, 0.9921, 0.1412, 0.1671, 0.5076, 0.4697, 0.06981, 0.07062, 0.2513, 0.2412, 0.001046, 0.001162, 0.0624, 0.03628, 0.06305, 0.1117, 0.0354, 0.1073, 0.9976, 0.9402, 0.9958, 0.8879, 0.9446, 0.9958, 0.8879, 0.9982, 0.9952, 0.9836, 0.9894, 0.9741, 0.9957, 0.9853, 0.991, 0.9776, 0.9978, 0.9975, 0.8369, 0.8419, 0.855, 0.738, 0.9985, 0.9983, 0.9756, 0.9728, 0.9937, 0.9931, 0.1457, 0.1723, 0.5082, 0.4704, 0.06977, 0.07049, 0.2515, 0.2412, 0.001144, 0.001262, 0.06235, 0.03609, 0.06301, 0.1118, 0.03522, 0.1073]): _vg.add([_i], _w, 'REPLACE')
_vg = ob_cube.vertex_groups.new(name='Bone.014')
for _i, _w in zip([18, 19, 20, 21, 22, 23, 26, 27, 28, 29, 30, 31, 32, 33, 34, 35, 36, 37, 38, 39, 76, 77, 78, 79, 80, 81, 82, 83, 84, 85, 86, 87], [0.05347, 0.05327, 0.04347, 0.03239, 0.1332, 0.1302, 0.009379, 0.01611, 0.9088, 0.891, 0.8065, 0.8095, 0.8787, 0.8733, 0.3572, 0.3387, 0.3411, 0.383, 0.3108, 0.3819, 0.8953, 0.8736, 0.8958, 0.8722, 0.4812, 0.4805, 0.8755, 0.8485, 0.8744, 0.8735, 0.1228, 0.1551]): _vg.add([_i], _w, 'REPLACE')
_vg = ob_cube.vertex_groups.new(name='Bone.015')
for _i, _w in zip([28, 29, 30, 31, 32, 33, 76, 77, 78, 79, 80, 81, 82, 83, 84, 85, 86, 87], [0.0004302, 0.02187, 0.0283, 0.02012, 0.05868, 0.06084, 0.07399, 0.09079, 0.05556, 0.06535, 0.5099, 0.5052, 0.07244, 0.09257, 0.07211, 0.07055, 0.8421, 0.803]): _vg.add([_i], _w, 'REPLACE')
_vg = ob_cube.vertex_groups.new(name='Bone.016')
for _i, _w in zip([82, 83, 84, 85, 86, 87, 88, 89, 90, 91, 92, 93, 94, 95, 96, 97, 98, 99, 100, 101, 102, 103, 106], [0.03955, 0.05055, 0.01685, 0.03033, 0.018, 0.03042, 0.07715, 0.4566, 0.04178, 0.4494, 0.969, 0.9759, 0.9762, 0.9689, 0.9705, 0.9779, 0.9706, 0.978, 0.2357, 0.4817, 0.04522, 0.4678, 0.007079]): _vg.add([_i], _w, 'REPLACE')
_vg = ob_cube.vertex_groups.new(name='Bone.021')
for _i, _w in zip([88, 89, 90, 91, 100, 101, 102, 103, 104, 105, 106, 107, 108, 109, 110, 111], [0.9227, 0.5433, 0.9541, 0.5505, 0.7638, 0.5182, 0.9523, 0.5321, 0.9937, 0.99, 0.9714, 0.9929, 0.9978, 0.9969, 0.9942, 0.9972]): _vg.add([_i], _w, 'REPLACE')
_vg = ob_cube.vertex_groups.new(name='Bone.017')
for _i, _w in zip([142, 143, 144, 145, 146, 147, 150, 151, 152, 153, 154, 155, 156, 157, 158, 159, 160, 161, 162, 163, 200, 201, 202, 203, 204, 205, 206, 207, 208, 209, 210, 211], [0.05448, 0.05424, 0.04416, 0.03322, 0.1358, 0.1325, 0.008236, 0.0158, 0.9209, 0.9075, 0.8225, 0.8243, 0.9106, 0.9042, 0.3644, 0.3474, 0.349, 0.3909, 0.3186, 0.3893, 0.9318, 0.9106, 0.914, 0.8972, 0.7819, 0.7433, 0.8896, 0.8655, 0.892, 0.8893, 0.1643, 0.2044]): _vg.add([_i], _w, 'REPLACE')
_vg = ob_cube.vertex_groups.new(name='Bone.018')
for _i, _w in zip([156, 157, 200, 201, 202, 203, 204, 205, 206, 207, 208, 209, 210, 211], [0.0001979, 0.006258, 0.02684, 0.05374, 0.02627, 0.03306, 0.2021, 0.234, 0.06083, 0.07723, 0.0556, 0.05696, 0.8007, 0.7529]): _vg.add([_i], _w, 'REPLACE')
_vg = ob_cube.vertex_groups.new(name='Bone.019')
for _i, _w in zip([206, 207, 208, 209, 210, 211, 212, 213, 214, 215, 216, 217, 218, 219, 220, 221, 222, 223, 224, 225, 226, 227, 230], [0.03518, 0.04811, 0.01479, 0.02652, 0.01692, 0.03065, 0.07706, 0.4565, 0.04492, 0.4489, 0.9679, 0.9768, 0.9772, 0.9679, 0.9697, 0.9773, 0.9714, 0.9787, 0.2362, 0.4818, 0.04999, 0.4672, 0.005504]): _vg.add([_i], _w, 'REPLACE')
_vg = ob_cube.vertex_groups.new(name='Bone.020')
for _i, _w in zip([212, 213, 214, 215, 224, 225, 226, 227, 228, 229, 230, 231, 232, 233, 234, 235], [0.9228, 0.5434, 0.9525, 0.5511, 0.7632, 0.518, 0.9499, 0.5327, 0.9933, 0.9901, 0.9722, 0.9927, 0.9975, 0.9968, 0.9945, 0.9972]): _vg.add([_i], _w, 'REPLACE')
_m = ob_cube.modifiers.new('Armature', 'ARMATURE')
_m.object = ob_armature
ob_armature.location = (0.0, 0.0, -2.528)
ob_armature.show_in_front = True

# ---- collection membership
col_collection.objects.link(ob_cube)
col_collection.objects.link(ob_armature)

# ---- scene / render settings (as saved in the file)
scene.frame_start = 1; scene.frame_end = 250; scene.frame_set(1)
scene.render.engine = 'BLENDER_EEVEE_NEXT'
scene.cycles.use_denoising = False
scene.cycles.samples = 128
scene.cycles.sampling_pattern = 'TABULATED_SOBOL'
scene.cycles.use_adaptive_sampling = False
scene.cycles.use_light_tree = False
scene.view_settings.view_transform = 'Filmic'
bpy.context.view_layer.update()

# ---- added for rendering (the .blend has no active camera and no usable light): camera, sun
cam_auto = bpy.data.cameras.new('AutoCamera')
cam_auto.lens = 50.0
cam_auto.sensor_width = 36.0
cam_auto.clip_end = 1000.0
ob_auto_camera = bpy.data.objects.new('AutoCamera', cam_auto)
scene.collection.objects.link(ob_auto_camera)
ob_auto_camera.location = (16.2057, -19.5989, 10.6597)
ob_auto_camera.rotation_euler = (1.09748, -7.21219e-08, 0.694738)
scene.camera = ob_auto_camera
light_auto_sun = bpy.data.lights.new('AutoSun', 'SUN')
light_auto_sun.energy = 3.0
light_auto_sun.angle = 0.0523599
ob_auto_sun = bpy.data.objects.new('AutoSun', light_auto_sun)
scene.collection.objects.link(ob_auto_sun)
ob_auto_sun.rotation_euler = (0.872665, 0.174533, 0.523599)
bpy.context.view_layer.update()
